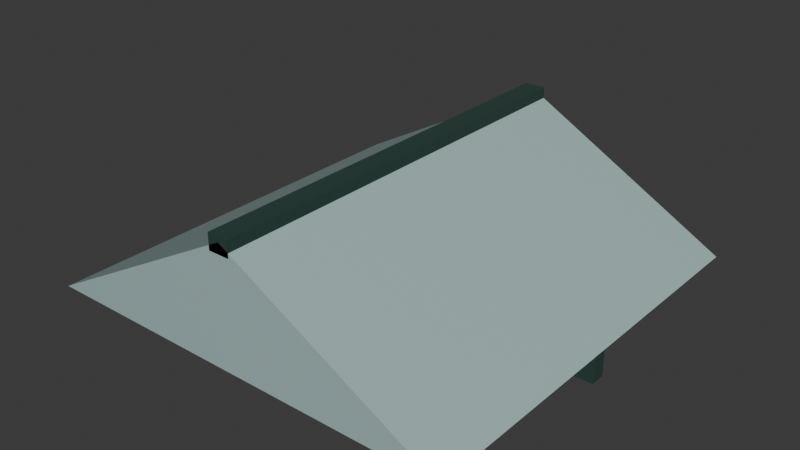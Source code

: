 # Source: iron-roof.blend  (saved by Blender 5.2.44; exported with 4.5.12 LTS)
import bpy
from mathutils import Matrix  # noqa: F401  (used for matrix-valued properties, if any)

bpy.ops.wm.read_factory_settings(use_empty=True)
scene = bpy.context.scene
scene.name = 'Scene'

# ---- collections
col_collection = bpy.data.collections.new('Collection'); scene.collection.children.link(col_collection)

# ---- materials (node trees are filled in below, after node groups)
mat_roof_glass = bpy.data.materials.new('roof-glass')
mat_roof_glass.diffuse_color = (0.3968, 0.5457, 0.5395, 1.0)
mat_iron = bpy.data.materials.new('iron')
mat_iron.diffuse_color = (0.01764, 0.05286, 0.04231, 1.0)

# ---- material node trees
mat_roof_glass.use_nodes = True; mat_roof_glass.node_tree.nodes.clear()
_N = mat_roof_glass.node_tree.nodes; _L = mat_roof_glass.node_tree.links
n0 = _N.new('ShaderNodeBsdfPrincipled'); n0.name = 'Principled BSDF'; n0.location = (-200, 100)
n0.inputs[0].default_value = (0.3968, 0.5457, 0.5395, 1.0)
n0.inputs[2].default_value = 0.25
n0.inputs[10].default_value = 0.005
n1 = _N.new('ShaderNodeOutputMaterial'); n1.name = 'Material Output'; n1.location = (200, 100)
_L.new(n0.outputs[0], n1.inputs[0])
n1.is_active_output = True
mat_iron.use_nodes = True; mat_iron.node_tree.nodes.clear()
_N = mat_iron.node_tree.nodes; _L = mat_iron.node_tree.links
n0 = _N.new('ShaderNodeBsdfPrincipled'); n0.name = 'Principled BSDF'; n0.location = (-200, 100)
n0.inputs[0].default_value = (0.01764, 0.05286, 0.04231, 1.0)
n0.inputs[2].default_value = 0.85
n0.inputs[10].default_value = 0.005
n1 = _N.new('ShaderNodeOutputMaterial'); n1.name = 'Material Output'; n1.location = (200, 100)
_L.new(n0.outputs[0], n1.inputs[0])
n1.is_active_output = True

# ---- world
world_world = bpy.data.worlds.new('World'); scene.world = world_world
world_world.use_nodes = True; world_world.node_tree.nodes.clear()
_N = world_world.node_tree.nodes; _L = world_world.node_tree.links
n0 = _N.new('ShaderNodeOutputWorld'); n0.name = 'World Output'; n0.location = (200, 100)
n1 = _N.new('ShaderNodeBackground'); n1.name = 'Background'; n1.location = (-200, 100)
n1.inputs[0].default_value = (0.05088, 0.05088, 0.05088, 1.0)
_L.new(n1.outputs[0], n0.inputs[0])
n0.is_active_output = True
world_world.color = (0.05088, 0.05088, 0.05088)
world_world.sun_shadow_jitter_overblur = 0.0

# ---- meshes
me_glass = bpy.data.meshes.new('glass')
me_glass.from_pydata([(-2.0, -2.0, 7.0), (0.0, -2.0, 8.1), (2.0, -2.0, 7.0), (-2.0, 2.0, 7.0), (0.0, 2.0, 8.1), (2.0, 2.0, 7.0), (-2.0, -0.07, 6.75), (2.0, -0.07, 6.75), (2.0, 0.07, 6.75), (-2.0, 0.07, 6.75), (-2.0, -0.07, 7.0), (2.0, -0.07, 7.0), (2.0, 0.07, 7.0), (-2.0, 0.07, 7.0), (-0.1, -2.0, 8.0), (0.1, -2.0, 8.0), (0.1, 2.0, 8.0), (-0.1, 2.0, 8.0), (-0.1, -2.0, 8.15), (0.1, -2.0, 8.15), (0.1, 2.0, 8.15), (-0.1, 2.0, 8.15)], [], [(0, 1, 4, 3), (1, 2, 5, 4), (0, 2, 1), (3, 4, 5), (0, 3, 5, 2), (6, 9, 8, 7), (10, 11, 12, 13), (6, 7, 11, 10), (7, 8, 12, 11), (8, 9, 13, 12), (9, 6, 10, 13), (14, 17, 16, 15), (18, 19, 20, 21), (14, 15, 19, 18), (15, 16, 20, 19), (16, 17, 21, 20), (17, 14, 18, 21)])
me_glass.polygons.foreach_set('material_index', [0, 0, 0, 0, 0, 1, 1, 1, 1, 1, 1, 1, 1, 1, 1, 1, 1])
me_glass.materials.append(mat_roof_glass)
me_glass.materials.append(mat_iron)
me_glass.update()

# ---- objects
ob_iron_roof = bpy.data.objects.new('iron-roof', me_glass)

# ---- transforms, parenting, visibility, modifiers, constraints
ob_iron_roof.location = (0.0, 0.0, 0.0)

# ---- collection membership
col_collection.objects.link(ob_iron_roof)

# ---- scene / render settings (as saved in the file)
scene.frame_start = 1; scene.frame_end = 250; scene.frame_set(1)
scene.render.engine = 'BLENDER_EEVEE_NEXT'
scene.render.bake_bias = 0.0
scene.render.bake_samples = 0
scene.render.compositor_device = 'GPU'
scene.eevee.use_volume_custom_range = False
scene.eevee.fast_gi_thickness_near = 0.1
scene.eevee.fast_gi_thickness_far = 0.0
scene.eevee.ray_tracing_options.screen_trace_thickness = 0.1
bpy.context.view_layer.update()

# ---- added for rendering (the .blend has no active camera and no usable light): camera, sun
cam_auto = bpy.data.cameras.new('AutoCamera')
cam_auto.lens = 50.0
cam_auto.sensor_width = 36.0
cam_auto.clip_end = 1000.0
ob_auto_camera = bpy.data.objects.new('AutoCamera', cam_auto)
scene.collection.objects.link(ob_auto_camera)
ob_auto_camera.location = (5.39177, -6.47012, 11.7634)
ob_auto_camera.rotation_euler = (1.09748, -7.21219e-08, 0.694738)
scene.camera = ob_auto_camera
light_auto_sun = bpy.data.lights.new('AutoSun', 'SUN')
light_auto_sun.energy = 3.0
light_auto_sun.angle = 0.0523599
ob_auto_sun = bpy.data.objects.new('AutoSun', light_auto_sun)
scene.collection.objects.link(ob_auto_sun)
ob_auto_sun.rotation_euler = (0.872665, 0.174533, 0.523599)
bpy.context.view_layer.update()
